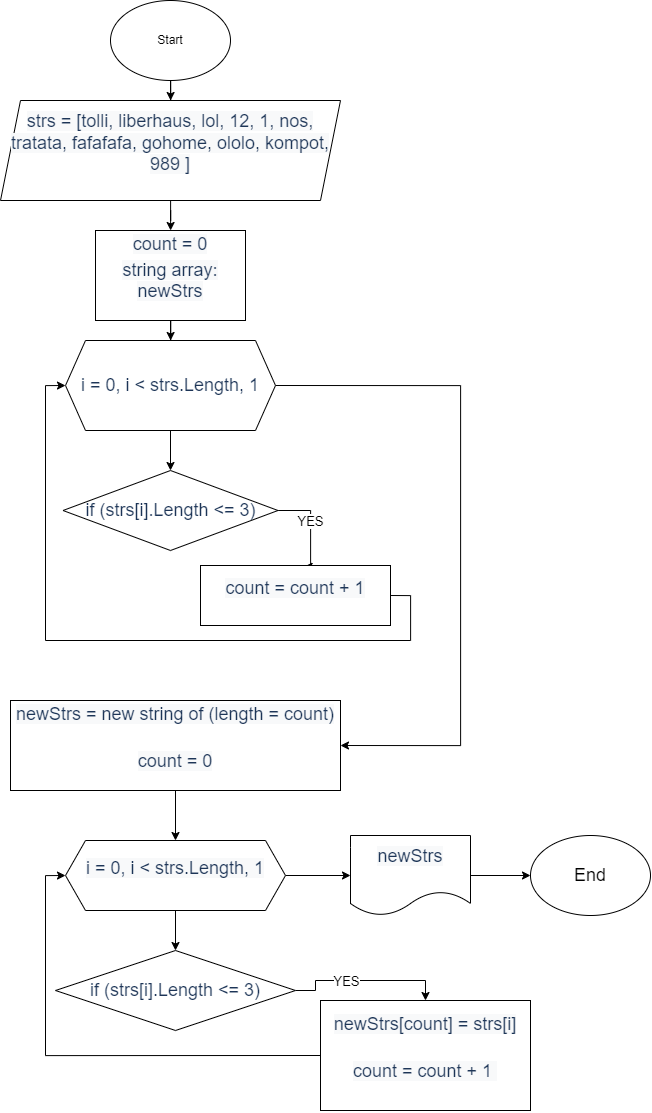

The diagram above was exported from draw.io. Its source (the exported page's mxGraphModel, read from the mxfile embedded in the PNG):
<mxGraphModel dx="2307" dy="1260" grid="1" gridSize="10" guides="1" tooltips="1" connect="1" arrows="1" fold="1" page="1" pageScale="1" pageWidth="827" pageHeight="1169" math="0" shadow="0">
  <root>
    <mxCell id="0" />
    <mxCell id="1" parent="0" />
    <mxCell id="gSdpx4EZFtOUYObTjUwx-6" value="" style="edgeStyle=orthogonalEdgeStyle;rounded=0;orthogonalLoop=1;jettySize=auto;html=1;" parent="1" source="gSdpx4EZFtOUYObTjUwx-1" target="gSdpx4EZFtOUYObTjUwx-2" edge="1">
      <mxGeometry relative="1" as="geometry" />
    </mxCell>
    <mxCell id="gSdpx4EZFtOUYObTjUwx-1" value="Start" style="ellipse;whiteSpace=wrap;html=1;" parent="1" vertex="1">
      <mxGeometry x="310" y="20" width="120" height="80" as="geometry" />
    </mxCell>
    <mxCell id="gSdpx4EZFtOUYObTjUwx-7" value="" style="edgeStyle=orthogonalEdgeStyle;rounded=0;orthogonalLoop=1;jettySize=auto;html=1;" parent="1" source="gSdpx4EZFtOUYObTjUwx-2" target="gSdpx4EZFtOUYObTjUwx-3" edge="1">
      <mxGeometry relative="1" as="geometry" />
    </mxCell>
    <mxCell id="gSdpx4EZFtOUYObTjUwx-2" value="&#10;&lt;span style=&quot;color: rgb(29, 53, 87); font-family: Helvetica; font-size: 18px; font-style: normal; font-variant-ligatures: normal; font-variant-caps: normal; font-weight: 400; letter-spacing: normal; orphans: 2; text-align: center; text-indent: 0px; text-transform: none; widows: 2; word-spacing: 0px; -webkit-text-stroke-width: 0px; background-color: rgb(248, 249, 250); text-decoration-thickness: initial; text-decoration-style: initial; text-decoration-color: initial; float: none; display: inline !important;&quot;&gt;strs = [tolli, liberhaus, lol, 12, 1, nos, tratata, fafafafa, gohome, ololo, kompot, 989 ]&lt;/span&gt;&#10;&#10;" style="shape=parallelogram;perimeter=parallelogramPerimeter;whiteSpace=wrap;html=1;fixedSize=1;" parent="1" vertex="1">
      <mxGeometry x="200" y="120" width="340" height="100" as="geometry" />
    </mxCell>
    <mxCell id="gSdpx4EZFtOUYObTjUwx-8" value="" style="edgeStyle=orthogonalEdgeStyle;rounded=0;orthogonalLoop=1;jettySize=auto;html=1;" parent="1" source="gSdpx4EZFtOUYObTjUwx-3" target="gSdpx4EZFtOUYObTjUwx-4" edge="1">
      <mxGeometry relative="1" as="geometry" />
    </mxCell>
    <mxCell id="gSdpx4EZFtOUYObTjUwx-3" value="&#10;&lt;span style=&quot;color: rgb(29, 53, 87); font-family: Helvetica; font-size: 18px; font-style: normal; font-variant-ligatures: normal; font-variant-caps: normal; font-weight: 400; letter-spacing: normal; orphans: 2; text-align: center; text-indent: 0px; text-transform: none; widows: 2; word-spacing: 0px; -webkit-text-stroke-width: 0px; background-color: rgb(248, 249, 250); text-decoration-thickness: initial; text-decoration-style: initial; text-decoration-color: initial; float: none; display: inline !important;&quot;&gt;count = 0&lt;/span&gt;&lt;br style=&quot;color: rgb(29, 53, 87); font-family: Helvetica; font-size: 18px; font-style: normal; font-variant-ligatures: normal; font-variant-caps: normal; font-weight: 400; letter-spacing: normal; orphans: 2; text-align: center; text-indent: 0px; text-transform: none; widows: 2; word-spacing: 0px; -webkit-text-stroke-width: 0px; background-color: rgb(248, 249, 250); text-decoration-thickness: initial; text-decoration-style: initial; text-decoration-color: initial;&quot;&gt;&lt;span style=&quot;color: rgb(29, 53, 87); font-family: Helvetica; font-size: 18px; font-style: normal; font-variant-ligatures: normal; font-variant-caps: normal; font-weight: 400; letter-spacing: normal; orphans: 2; text-align: center; text-indent: 0px; text-transform: none; widows: 2; word-spacing: 0px; -webkit-text-stroke-width: 0px; background-color: rgb(248, 249, 250); text-decoration-thickness: initial; text-decoration-style: initial; text-decoration-color: initial; float: none; display: inline !important;&quot;&gt;string array: newStrs&lt;/span&gt;&#10;&#10;" style="rounded=0;whiteSpace=wrap;html=1;" parent="1" vertex="1">
      <mxGeometry x="295" y="250" width="150" height="90" as="geometry" />
    </mxCell>
    <mxCell id="gSdpx4EZFtOUYObTjUwx-9" style="edgeStyle=orthogonalEdgeStyle;rounded=0;orthogonalLoop=1;jettySize=auto;html=1;exitX=0.5;exitY=1;exitDx=0;exitDy=0;entryX=0.5;entryY=0;entryDx=0;entryDy=0;" parent="1" source="gSdpx4EZFtOUYObTjUwx-4" target="gSdpx4EZFtOUYObTjUwx-5" edge="1">
      <mxGeometry relative="1" as="geometry" />
    </mxCell>
    <mxCell id="gSdpx4EZFtOUYObTjUwx-16" style="edgeStyle=orthogonalEdgeStyle;rounded=0;orthogonalLoop=1;jettySize=auto;html=1;exitX=1;exitY=0.5;exitDx=0;exitDy=0;entryX=1;entryY=0.5;entryDx=0;entryDy=0;" parent="1" source="gSdpx4EZFtOUYObTjUwx-4" target="gSdpx4EZFtOUYObTjUwx-15" edge="1">
      <mxGeometry relative="1" as="geometry">
        <Array as="points">
          <mxPoint x="660" y="405" />
          <mxPoint x="660" y="765" />
        </Array>
      </mxGeometry>
    </mxCell>
    <mxCell id="gSdpx4EZFtOUYObTjUwx-4" value="&lt;span style=&quot;color: rgb(29, 53, 87); font-size: 18px;&quot;&gt;i = 0, i &amp;lt; strs.Length, 1&lt;/span&gt;" style="shape=hexagon;perimeter=hexagonPerimeter2;whiteSpace=wrap;html=1;fixedSize=1;" parent="1" vertex="1">
      <mxGeometry x="265" y="360" width="210" height="90" as="geometry" />
    </mxCell>
    <mxCell id="gSdpx4EZFtOUYObTjUwx-12" style="edgeStyle=orthogonalEdgeStyle;rounded=0;orthogonalLoop=1;jettySize=auto;html=1;exitX=1;exitY=0.5;exitDx=0;exitDy=0;entryX=0.545;entryY=0.02;entryDx=0;entryDy=0;entryPerimeter=0;" parent="1" source="gSdpx4EZFtOUYObTjUwx-5" target="gSdpx4EZFtOUYObTjUwx-10" edge="1">
      <mxGeometry relative="1" as="geometry">
        <Array as="points">
          <mxPoint x="510" y="530" />
          <mxPoint x="510" y="586" />
        </Array>
      </mxGeometry>
    </mxCell>
    <mxCell id="gSdpx4EZFtOUYObTjUwx-13" value="YES" style="edgeLabel;html=1;align=center;verticalAlign=middle;resizable=0;points=[];fontSize=13;" parent="gSdpx4EZFtOUYObTjUwx-12" vertex="1" connectable="0">
      <mxGeometry x="-0.1322" y="-1" relative="1" as="geometry">
        <mxPoint as="offset" />
      </mxGeometry>
    </mxCell>
    <mxCell id="gSdpx4EZFtOUYObTjUwx-5" value="&lt;span style=&quot;color: rgb(29, 53, 87); font-size: 18px;&quot;&gt;if (strs[i].Length &amp;lt;= 3)&lt;/span&gt;" style="rhombus;whiteSpace=wrap;html=1;" parent="1" vertex="1">
      <mxGeometry x="262.5" y="490" width="215" height="80" as="geometry" />
    </mxCell>
    <mxCell id="gSdpx4EZFtOUYObTjUwx-14" style="edgeStyle=orthogonalEdgeStyle;rounded=0;orthogonalLoop=1;jettySize=auto;html=1;exitX=1;exitY=0.5;exitDx=0;exitDy=0;entryX=0;entryY=0.5;entryDx=0;entryDy=0;" parent="1" source="gSdpx4EZFtOUYObTjUwx-10" target="gSdpx4EZFtOUYObTjUwx-4" edge="1">
      <mxGeometry relative="1" as="geometry">
        <Array as="points">
          <mxPoint x="610" y="615" />
          <mxPoint x="610" y="660" />
          <mxPoint x="245" y="660" />
          <mxPoint x="245" y="405" />
        </Array>
      </mxGeometry>
    </mxCell>
    <mxCell id="gSdpx4EZFtOUYObTjUwx-10" value="&#10;&lt;span style=&quot;color: rgb(29, 53, 87); font-family: Helvetica; font-size: 18px; font-style: normal; font-variant-ligatures: normal; font-variant-caps: normal; font-weight: 400; letter-spacing: normal; orphans: 2; text-align: center; text-indent: 0px; text-transform: none; widows: 2; word-spacing: 0px; -webkit-text-stroke-width: 0px; background-color: rgb(248, 249, 250); text-decoration-thickness: initial; text-decoration-style: initial; text-decoration-color: initial; float: none; display: inline !important;&quot;&gt;count = count + 1&lt;/span&gt;&#10;&#10;" style="rounded=0;whiteSpace=wrap;html=1;" parent="1" vertex="1">
      <mxGeometry x="400" y="585" width="190" height="60" as="geometry" />
    </mxCell>
    <mxCell id="gSdpx4EZFtOUYObTjUwx-19" value="" style="edgeStyle=orthogonalEdgeStyle;rounded=0;orthogonalLoop=1;jettySize=auto;html=1;" parent="1" source="gSdpx4EZFtOUYObTjUwx-15" target="gSdpx4EZFtOUYObTjUwx-17" edge="1">
      <mxGeometry relative="1" as="geometry" />
    </mxCell>
    <mxCell id="gSdpx4EZFtOUYObTjUwx-15" value="&#10;&lt;span style=&quot;color: rgb(29, 53, 87); font-family: Helvetica; font-size: 18px; font-style: normal; font-variant-ligatures: normal; font-variant-caps: normal; font-weight: 400; letter-spacing: normal; orphans: 2; text-align: center; text-indent: 0px; text-transform: none; widows: 2; word-spacing: 0px; -webkit-text-stroke-width: 0px; background-color: rgb(248, 249, 250); text-decoration-thickness: initial; text-decoration-style: initial; text-decoration-color: initial; float: none; display: inline !important;&quot;&gt;newStrs = new string of (length = count)&lt;/span&gt;&lt;br style=&quot;color: rgb(29, 53, 87); font-family: Helvetica; font-size: 18px; font-style: normal; font-variant-ligatures: normal; font-variant-caps: normal; font-weight: 400; letter-spacing: normal; orphans: 2; text-align: center; text-indent: 0px; text-transform: none; widows: 2; word-spacing: 0px; -webkit-text-stroke-width: 0px; background-color: rgb(248, 249, 250); text-decoration-thickness: initial; text-decoration-style: initial; text-decoration-color: initial;&quot;&gt;&lt;br style=&quot;color: rgb(29, 53, 87); font-family: Helvetica; font-size: 18px; font-style: normal; font-variant-ligatures: normal; font-variant-caps: normal; font-weight: 400; letter-spacing: normal; orphans: 2; text-align: center; text-indent: 0px; text-transform: none; widows: 2; word-spacing: 0px; -webkit-text-stroke-width: 0px; background-color: rgb(248, 249, 250); text-decoration-thickness: initial; text-decoration-style: initial; text-decoration-color: initial;&quot;&gt;&lt;span style=&quot;color: rgb(29, 53, 87); font-family: Helvetica; font-size: 18px; font-style: normal; font-variant-ligatures: normal; font-variant-caps: normal; font-weight: 400; letter-spacing: normal; orphans: 2; text-align: center; text-indent: 0px; text-transform: none; widows: 2; word-spacing: 0px; -webkit-text-stroke-width: 0px; background-color: rgb(248, 249, 250); text-decoration-thickness: initial; text-decoration-style: initial; text-decoration-color: initial; float: none; display: inline !important;&quot;&gt;count = 0&lt;/span&gt;&#10;&#10;" style="rounded=0;whiteSpace=wrap;html=1;" parent="1" vertex="1">
      <mxGeometry x="210" y="720" width="330" height="90" as="geometry" />
    </mxCell>
    <mxCell id="gSdpx4EZFtOUYObTjUwx-20" style="edgeStyle=orthogonalEdgeStyle;rounded=0;orthogonalLoop=1;jettySize=auto;html=1;exitX=0.5;exitY=1;exitDx=0;exitDy=0;entryX=0.5;entryY=0;entryDx=0;entryDy=0;" parent="1" source="gSdpx4EZFtOUYObTjUwx-17" target="gSdpx4EZFtOUYObTjUwx-18" edge="1">
      <mxGeometry relative="1" as="geometry" />
    </mxCell>
    <mxCell id="gSdpx4EZFtOUYObTjUwx-22" style="edgeStyle=orthogonalEdgeStyle;rounded=0;orthogonalLoop=1;jettySize=auto;html=1;exitX=1;exitY=0.5;exitDx=0;exitDy=0;entryX=0;entryY=0.5;entryDx=0;entryDy=0;" parent="1" source="gSdpx4EZFtOUYObTjUwx-17" target="gSdpx4EZFtOUYObTjUwx-21" edge="1">
      <mxGeometry relative="1" as="geometry" />
    </mxCell>
    <mxCell id="gSdpx4EZFtOUYObTjUwx-17" value="&#10;&lt;span style=&quot;color: rgb(29, 53, 87); font-family: Helvetica; font-size: 18px; font-style: normal; font-variant-ligatures: normal; font-variant-caps: normal; font-weight: 400; letter-spacing: normal; orphans: 2; text-align: center; text-indent: 0px; text-transform: none; widows: 2; word-spacing: 0px; -webkit-text-stroke-width: 0px; background-color: rgb(248, 249, 250); text-decoration-thickness: initial; text-decoration-style: initial; text-decoration-color: initial; float: none; display: inline !important;&quot;&gt;i = 0, i &amp;lt; strs.Length, 1&lt;/span&gt;&#10;&#10;" style="shape=hexagon;perimeter=hexagonPerimeter2;whiteSpace=wrap;html=1;fixedSize=1;" parent="1" vertex="1">
      <mxGeometry x="265" y="860" width="220" height="70" as="geometry" />
    </mxCell>
    <mxCell id="gSdpx4EZFtOUYObTjUwx-26" style="edgeStyle=orthogonalEdgeStyle;rounded=0;orthogonalLoop=1;jettySize=auto;html=1;exitX=1;exitY=0.5;exitDx=0;exitDy=0;entryX=0.5;entryY=0;entryDx=0;entryDy=0;strokeWidth=1;" parent="1" source="gSdpx4EZFtOUYObTjUwx-18" target="gSdpx4EZFtOUYObTjUwx-24" edge="1">
      <mxGeometry relative="1" as="geometry" />
    </mxCell>
    <mxCell id="gSdpx4EZFtOUYObTjUwx-27" value="YES&lt;br style=&quot;font-size: 13px;&quot;&gt;" style="edgeLabel;html=1;align=center;verticalAlign=middle;resizable=0;points=[];fontSize=13;" parent="gSdpx4EZFtOUYObTjUwx-26" vertex="1" connectable="0">
      <mxGeometry x="-0.2394" relative="1" as="geometry">
        <mxPoint as="offset" />
      </mxGeometry>
    </mxCell>
    <mxCell id="gSdpx4EZFtOUYObTjUwx-18" value="&lt;span style=&quot;color: rgb(29, 53, 87); font-size: 18px;&quot;&gt;if (strs[i].Length &amp;lt;= 3)&lt;/span&gt;" style="rhombus;whiteSpace=wrap;html=1;" parent="1" vertex="1">
      <mxGeometry x="255" y="970" width="240" height="80" as="geometry" />
    </mxCell>
    <mxCell id="gSdpx4EZFtOUYObTjUwx-29" style="edgeStyle=orthogonalEdgeStyle;rounded=0;orthogonalLoop=1;jettySize=auto;html=1;exitX=1;exitY=0.5;exitDx=0;exitDy=0;" parent="1" source="gSdpx4EZFtOUYObTjUwx-21" target="gSdpx4EZFtOUYObTjUwx-28" edge="1">
      <mxGeometry relative="1" as="geometry" />
    </mxCell>
    <mxCell id="gSdpx4EZFtOUYObTjUwx-21" value="&#10;&lt;span style=&quot;color: rgb(29, 53, 87); font-family: Helvetica; font-size: 18px; font-style: normal; font-variant-ligatures: normal; font-variant-caps: normal; font-weight: 400; letter-spacing: normal; orphans: 2; text-align: center; text-indent: 0px; text-transform: none; widows: 2; word-spacing: 0px; -webkit-text-stroke-width: 0px; background-color: rgb(248, 249, 250); text-decoration-thickness: initial; text-decoration-style: initial; text-decoration-color: initial; float: none; display: inline !important;&quot;&gt;newStrs&lt;/span&gt;&#10;&#10;" style="shape=document;whiteSpace=wrap;html=1;boundedLbl=1;" parent="1" vertex="1">
      <mxGeometry x="550" y="855" width="120" height="80" as="geometry" />
    </mxCell>
    <mxCell id="gSdpx4EZFtOUYObTjUwx-25" style="edgeStyle=orthogonalEdgeStyle;rounded=0;orthogonalLoop=1;jettySize=auto;html=1;exitX=0;exitY=0.5;exitDx=0;exitDy=0;entryX=0;entryY=0.5;entryDx=0;entryDy=0;" parent="1" source="gSdpx4EZFtOUYObTjUwx-24" target="gSdpx4EZFtOUYObTjUwx-17" edge="1">
      <mxGeometry relative="1" as="geometry" />
    </mxCell>
    <mxCell id="gSdpx4EZFtOUYObTjUwx-24" value="&#10;&lt;span style=&quot;color: rgb(29, 53, 87); font-family: Helvetica; font-size: 18px; font-style: normal; font-variant-ligatures: normal; font-variant-caps: normal; font-weight: 400; letter-spacing: normal; orphans: 2; text-align: center; text-indent: 0px; text-transform: none; widows: 2; word-spacing: 0px; -webkit-text-stroke-width: 0px; background-color: rgb(248, 249, 250); text-decoration-thickness: initial; text-decoration-style: initial; text-decoration-color: initial; float: none; display: inline !important;&quot;&gt;newStrs[count] = strs[i]&lt;/span&gt;&lt;br style=&quot;color: rgb(29, 53, 87); font-family: Helvetica; font-size: 18px; font-style: normal; font-variant-ligatures: normal; font-variant-caps: normal; font-weight: 400; letter-spacing: normal; orphans: 2; text-align: center; text-indent: 0px; text-transform: none; widows: 2; word-spacing: 0px; -webkit-text-stroke-width: 0px; background-color: rgb(248, 249, 250); text-decoration-thickness: initial; text-decoration-style: initial; text-decoration-color: initial;&quot;&gt;&lt;br style=&quot;color: rgb(29, 53, 87); font-family: Helvetica; font-size: 18px; font-style: normal; font-variant-ligatures: normal; font-variant-caps: normal; font-weight: 400; letter-spacing: normal; orphans: 2; text-align: center; text-indent: 0px; text-transform: none; widows: 2; word-spacing: 0px; -webkit-text-stroke-width: 0px; background-color: rgb(248, 249, 250); text-decoration-thickness: initial; text-decoration-style: initial; text-decoration-color: initial;&quot;&gt;&lt;span style=&quot;color: rgb(29, 53, 87); font-family: Helvetica; font-size: 18px; font-style: normal; font-variant-ligatures: normal; font-variant-caps: normal; font-weight: 400; letter-spacing: normal; orphans: 2; text-align: center; text-indent: 0px; text-transform: none; widows: 2; word-spacing: 0px; -webkit-text-stroke-width: 0px; background-color: rgb(248, 249, 250); text-decoration-thickness: initial; text-decoration-style: initial; text-decoration-color: initial; float: none; display: inline !important;&quot;&gt;count = count + 1&amp;nbsp;&lt;/span&gt;&#10;&#10;" style="rounded=0;whiteSpace=wrap;html=1;" parent="1" vertex="1">
      <mxGeometry x="520" y="1020" width="210" height="110" as="geometry" />
    </mxCell>
    <mxCell id="gSdpx4EZFtOUYObTjUwx-28" value="&lt;font style=&quot;font-size: 18px;&quot;&gt;End&lt;/font&gt;" style="ellipse;whiteSpace=wrap;html=1;" parent="1" vertex="1">
      <mxGeometry x="730" y="855" width="120" height="80" as="geometry" />
    </mxCell>
  </root>
</mxGraphModel>